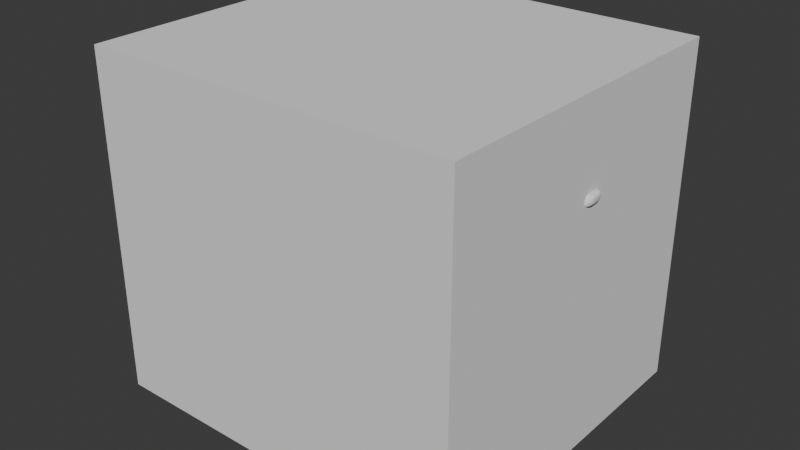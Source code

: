 # Source: basichumanoid_backup.blend  (saved by Blender 4.0.36; exported with 4.5.12 LTS)
import bpy
from mathutils import Matrix  # noqa: F401  (used for matrix-valued properties, if any)

bpy.ops.wm.read_factory_settings(use_empty=True)
scene = bpy.context.scene
scene.name = 'Scene'

# ---- collections
col_collection = bpy.data.collections.new('Collection'); scene.collection.children.link(col_collection)

# ---- materials (node trees are filled in below, after node groups)
mat_material = bpy.data.materials.new('Material')
mat_material.alpha_threshold = 0.0
mat_material.use_transparent_shadow = False
mat_material.roughness = 0.5
mat_material.line_color = (0.0, 0.0, 0.0, 1.0)

# ---- material node trees
mat_material.use_nodes = True; mat_material.node_tree.nodes.clear()
_N = mat_material.node_tree.nodes; _L = mat_material.node_tree.links
n0 = _N.new('ShaderNodeOutputMaterial'); n0.name = 'Material Output'; n0.location = (300, 300)
n1 = _N.new('ShaderNodeBsdfPrincipled'); n1.name = 'Principled BSDF'; n1.location = (10, 300)
n1.inputs[3].default_value = 1.45
_L.new(n1.outputs[0], n0.inputs[0])
n0.is_active_output = True

# ---- world
world_world = bpy.data.worlds.new('World'); scene.world = world_world
world_world.use_nodes = True; world_world.node_tree.nodes.clear()
_N = world_world.node_tree.nodes; _L = world_world.node_tree.links
n0 = _N.new('ShaderNodeOutputWorld'); n0.name = 'World Output'; n0.location = (300, 300)
n1 = _N.new('ShaderNodeBackground'); n1.name = 'Background'; n1.location = (10, 300)
n1.inputs[0].default_value = (0.05088, 0.05088, 0.05088, 1.0)
_L.new(n1.outputs[0], n0.inputs[0])
n0.is_active_output = True
world_world.color = (0.05088, 0.05088, 0.05088)
world_world.use_sun_shadow = False
world_world.sun_shadow_jitter_overblur = 0.0

# ---- meshes
me_cube = bpy.data.meshes.new('Cube')
me_cube.from_pydata([(0.09543, 0.1275, 1.561), (0.2212, 0.1864, 0.8269), (0.0954, -0.003872, 1.56), (0.2225, -0.03108, 0.8269), (0.0, -0.09479, 1.377), (0.0, 0.2863, 1.377), (0.2338, 0.01014, 1.38), (0.2337, 0.1533, 1.38), (0.002954, 0.1863, 0.7871), (0.0, -0.03298, 1.542), (0.002853, -0.03089, 0.7871), (0.0, 0.1932, 1.561), (0.01175, -0.03154, 0.6276), (0.2276, -0.03102, 0.6289), (0.2278, 0.1848, 0.6289), (0.01192, 0.184, 0.6276), (0.01718, -0.01072, 0.3346), (0.2338, -0.009657, 0.3364), (0.2338, 0.1688, 0.3364), (0.0172, 0.1674, 0.3346), (0.03589, -0.005144, 0.06052), (0.2138, -0.00511, 0.06113), (0.2138, 0.1667, 0.06113), (0.03593, 0.1664, 0.06052), (0.03345, -0.004736, 0.0117), (0.213, -0.004947, 0.01411), (0.213, 0.1669, 0.01411), (0.03357, 0.1668, 0.01376), (0.03254, -0.112, 0.06097), (0.2121, -0.1122, 0.06131), (0.03118, -0.1117, 0.01404), (0.2121, -0.1121, 0.01415), (0.6761, -0.02608, 1.533), (0.6761, -0.05132, 1.366), (0.6761, 0.151, 1.533), (0.6761, 0.156, 1.365), (1.13, -0.003872, 1.494), (1.13, -0.0224, 1.418), (1.13, 0.1261, 1.494), (1.13, 0.1297, 1.418), (0.09423, 0.1, 1.628), (0.09423, 0.05057, 1.627), (0.0, 0.1589, 1.626), (0.0, 0.03851, 1.624), (0.3865, 0.1292, 1.526), (0.4562, 0.133, 1.385), (0.4562, -0.02601, 1.385), (0.3864, -0.006648, 1.526), (0.9029, 0.1261, 1.494), (0.9029, 0.1297, 1.418), (0.9029, -0.003872, 1.494), (0.9029, -0.0224, 1.418), (0.2236, 0.2033, 1.098), (0.2251, -0.007455, 1.099), (0.0, 0.2505, 1.082), (0.0, -0.0865, 1.083), (0.03264, -0.004598, -0.009672), (0.2129, -0.004912, -0.009449), (0.2129, 0.1669, -0.009449), (0.03267, 0.167, -0.009672), (0.03075, -0.1167, -0.009476), (0.2121, -0.1172, -0.009445), (0.1509, 0.1811, 1.791), (0.1509, 0.02908, 1.79), (0.0, 0.2438, 1.793), (0.1509, 0.1617, 1.983), (0.1509, 0.03542, 1.983), (0.0, 0.2143, 2.003), (0.0, 0.004585, 2.002), (0.1507, -0.05856, 1.635), (0.0, -0.09559, 1.616), (0.1509, -0.06896, 1.79), (0.0, -0.106, 1.79), (0.1509, -0.05494, 1.983), (0.0, -0.09097, 2.002), (0.979, 0.1261, 1.494), (0.979, -0.003872, 1.494), (0.979, 0.1297, 1.418), (0.979, -0.0224, 1.418), (0.0, -0.07763, 1.469), (0.0, 0.2818, 1.469), (0.1703, -0.01313, 1.465), (0.1703, 0.1514, 1.456), (0.6761, -0.0387, 1.449), (0.6761, 0.1535, 1.449), (1.13, -0.01313, 1.472), (1.13, 0.1279, 1.472), (0.4213, -0.01633, 1.456), (0.4213, 0.1311, 1.455), (0.9029, -0.01313, 1.472), (0.9029, 0.1279, 1.472), (0.979, -0.01313, 1.472), (0.979, 0.1279, 1.472), (0.979, 0.1296, 1.415), (0.9029, 0.1296, 1.415), (0.979, -0.02252, 1.391), (0.9029, -0.02252, 1.391), (0.232, 0.1766, 0.4824), (0.01676, 0.1753, 0.4807), (0.01674, -0.02151, 0.4807), (0.2319, -0.02055, 0.4824), (0.09541, 0.06111, 1.56), (0.2024, 0.0817, 1.335), (0.2219, 0.07766, 0.8269), (0.00391, 0.07753, 0.7869), (0.229, 0.07668, 0.6287), (0.01412, 0.07582, 0.6272), (0.2349, 0.07936, 0.3362), (0.0194, 0.07798, 0.3342), (0.2141, 0.08075, 0.06105), (0.03861, 0.0802, 0.09017), (0.2131, 0.08095, 0.01408), (0.03397, 0.08098, 0.0116), (0.6761, 0.06245, 1.533), (0.6761, 0.05233, 1.366), (1.13, 0.06111, 1.494), (1.13, 0.05367, 1.418), (0.09423, 0.07501, 1.628), (0.3864, 0.06127, 1.526), (0.4562, 0.0535, 1.385), (0.9029, 0.05367, 1.418), (0.9029, 0.06111, 1.494), (0.2243, 0.09792, 1.099), (0.2129, 0.081, -0.009462), (0.03304, 0.08113, -0.009745), (0.1509, 0.1049, 1.791), (0.1509, 0.09706, 1.983), (0.0, 0.1083, 2.002), (0.979, 0.05367, 1.418), (0.979, 0.06111, 1.494), (1.13, 0.05739, 1.472), (0.9029, 0.05355, 1.389), (0.979, 0.05355, 1.389), (0.2334, 0.07778, 0.4822), (0.0194, 0.07646, 0.4802), (0.979, -0.0231, 1.374), (0.9029, -0.0231, 1.374), (0.9029, 0.05297, 1.372), (0.979, 0.05297, 1.372), (0.05707, -0.2808, 0.06135), (0.1847, -0.2813, 0.06135), (0.05707, -0.2808, 0.01415), (0.1847, -0.2813, 0.01415), (0.03093, -0.1122, 0.001226), (0.2121, -0.1127, 0.001295), (0.2129, 0.08111, -0.006909), (0.2129, 0.1669, -0.01051), (0.03264, 0.167, -0.01072), (0.03314, 0.08122, -0.007202), (0.03286, -0.004374, -0.003535), (0.2121, -0.1167, 0.001464), (0.2129, -0.004657, -0.003277), (0.03089, -0.1162, 0.001403), (0.05707, -0.281, 0.00842), (0.1847, -0.2815, 0.008427), (0.5313, 0.1401, 1.529), (0.5661, -0.03867, 1.375), (0.5661, 0.1445, 1.375), (0.5313, -0.01636, 1.529), (0.5487, -0.02752, 1.452), (0.5487, 0.1423, 1.452), (0.5313, 0.06186, 1.529), (0.5661, 0.05291, 1.375), (0.2129, 0.07988, -0.03577), (0.2129, 0.1657, -0.03938), (0.03266, 0.1657, -0.03958), (0.03316, 0.08, -0.03607), (0.03288, -0.005601, -0.0324), (0.2121, -0.1179, -0.0274), (0.2129, -0.005883, -0.03214), (0.03092, -0.1175, -0.02746), (0.03095, -0.1135, -0.02764), (0.2121, -0.1139, -0.02757), (0.05709, -0.2822, -0.02044), (0.1847, -0.2827, -0.02044)], [], [(122, 102, 6, 53), (53, 6, 4, 55), (103, 3, 13, 105), (160, 155, 34, 84), (80, 11, 0, 82), (54, 5, 7, 52), (81, 2, 9, 79), (101, 0, 40, 117), (98, 97, 18, 19), (8, 1, 14, 15), (3, 10, 12, 13), (104, 8, 15, 106), (17, 16, 20, 21), (100, 99, 16, 17), (134, 98, 19, 108), (133, 100, 17, 107), (23, 22, 26, 27), (108, 19, 23, 110), (107, 17, 21, 109), (19, 18, 22, 23), (30, 24, 56, 60), (25, 21, 29, 31), (110, 23, 27, 112), (109, 21, 25, 111), (28, 30, 141, 139), (21, 20, 28, 29), (20, 24, 30, 28), (111, 25, 57, 123), (92, 75, 38, 86), (159, 156, 33, 83), (162, 157, 35, 114), (161, 158, 32, 113), (130, 115, 36, 85), (129, 76, 36, 115), (128, 77, 39, 116), (91, 78, 37, 85), (0, 11, 42, 40), (9, 2, 41, 43), (101, 2, 47, 118), (102, 7, 45, 119), (81, 6, 46, 87), (82, 0, 44, 88), (83, 33, 51, 89), (114, 35, 49, 120), (113, 32, 50, 121), (84, 34, 48, 90), (8, 54, 52, 1), (3, 53, 55, 10), (103, 122, 53, 3), (25, 31, 61, 57), (27, 26, 58, 59), (112, 27, 59, 124), (40, 42, 64, 62), (66, 68, 74, 73), (117, 40, 62, 125), (126, 127, 68, 66), (125, 62, 65, 126), (62, 64, 67, 65), (72, 71, 73, 74), (70, 69, 71, 72), (41, 63, 71, 69), (43, 41, 69, 70), (63, 66, 73, 71), (89, 51, 78, 91), (120, 49, 94, 131), (121, 50, 76, 129), (90, 48, 75, 92), (49, 90, 92, 77), (50, 89, 91, 76), (35, 84, 90, 49), (32, 83, 89, 50), (7, 82, 88, 45), (2, 81, 87, 47), (76, 91, 85, 36), (116, 130, 85, 37), (158, 159, 83, 32), (77, 92, 86, 39), (6, 81, 79, 4), (5, 80, 82, 7), (157, 160, 84, 35), (131, 94, 93, 132), (128, 78, 95, 132), (78, 51, 96, 95), (49, 77, 93, 94), (105, 13, 100, 133), (106, 15, 98, 134), (13, 12, 99, 100), (15, 14, 97, 98), (12, 106, 134, 99), (14, 105, 133, 97), (77, 128, 132, 93), (96, 131, 137, 136), (39, 86, 130, 116), (48, 121, 129, 75), (51, 120, 131, 96), (63, 125, 126, 66), (65, 67, 127, 126), (41, 117, 125, 63), (24, 112, 124, 56), (1, 52, 122, 103), (34, 113, 121, 48), (33, 114, 120, 51), (6, 102, 119, 46), (0, 101, 118, 44), (78, 128, 116, 37), (75, 129, 115, 38), (86, 38, 115, 130), (155, 161, 113, 34), (156, 162, 114, 33), (26, 111, 123, 58), (22, 109, 111, 26), (20, 110, 112, 24), (18, 107, 109, 22), (16, 108, 110, 20), (97, 133, 107, 18), (99, 134, 108, 16), (10, 104, 106, 12), (2, 101, 117, 41), (1, 103, 105, 14), (52, 7, 102, 122), (136, 137, 138, 135), (132, 95, 135, 138), (95, 96, 136, 135), (131, 132, 138, 137), (140, 139, 141, 142), (29, 28, 139, 140), (31, 29, 140, 142), (124, 59, 147, 148), (61, 31, 144, 150), (56, 124, 148, 149), (31, 142, 154, 144), (141, 30, 143, 153), (57, 61, 150, 151), (142, 141, 153, 154), (58, 123, 145, 146), (30, 60, 152, 143), (60, 56, 149, 152), (123, 57, 151, 145), (59, 58, 146, 147), (46, 119, 162, 156), (44, 118, 161, 155), (45, 88, 160, 157), (47, 87, 159, 158), (118, 47, 158, 161), (119, 45, 157, 162), (87, 46, 156, 159), (88, 44, 155, 160), (143, 152, 170, 171), (163, 169, 168, 172, 174, 173, 171, 170, 167, 166, 165, 164), (149, 148, 166, 167), (154, 153, 173, 174), (150, 144, 172, 168), (151, 150, 168, 169), (153, 143, 171, 173), (146, 145, 163, 164), (145, 151, 169, 163), (152, 149, 167, 170), (144, 154, 174, 172), (147, 146, 164, 165), (148, 147, 165, 166)])
_uv = me_cube.uv_layers.new(name='UVMap')
_uv.uv.foreach_set('vector', [0.4375, 0.625, 0.5, 0.625, 0.5, 0.75, 0.4375, 0.75, 0.4375, 0.75, 0.5, 0.75, 0.5, 0.875, 0.4375, 0.875, 0.375, 0.625, 0.375, 0.75, 0.375, 0.75, 0.375, 0.625, 0.5625, 0.5, 0.625, 0.5, 0.625, 0.5, 0.5625, 0.5, 0.5625, 0.375, 0.625, 0.375, 0.625, 0.5, 0.5625, 0.5, 0.4375, 0.375, 0.5, 0.375, 0.5, 0.5, 0.4375, 0.5, 0.5625, 0.75, 0.625, 0.75, 0.625, 0.875, 0.5625, 0.875, 0.625, 0.625, 0.625, 0.5, 0.625, 0.5, 0.625, 0.625, 0.375, 0.375, 0.375, 0.5, 0.375, 0.5, 0.375, 0.375, 0.375, 0.375, 0.375, 0.5, 0.375, 0.5, 0.375, 0.375, 0.375, 0.75, 0.375, 0.875, 0.375, 0.875, 0.375, 0.75, 0.0, 0.0, 0.0, 0.0, 0.0, 0.0, 0.0, 0.0, 0.375, 0.75, 0.375, 0.875, 0.375, 0.875, 0.375, 0.75, 0.375, 0.75, 0.375, 0.875, 0.375, 0.875, 0.375, 0.75, 0.0, 0.0, 0.0, 0.0, 0.0, 0.0, 0.0, 0.0, 0.375, 0.625, 0.375, 0.75, 0.375, 0.75, 0.375, 0.625, 0.375, 0.375, 0.375, 0.5, 0.375, 0.5, 0.375, 0.375, 0.0, 0.0, 0.0, 0.0, 0.0, 0.0, 0.0, 0.0, 0.375, 0.625, 0.375, 0.75, 0.375, 0.75, 0.375, 0.625, 0.375, 0.375, 0.375, 0.5, 0.375, 0.5, 0.375, 0.375, 0.0, 0.0, 0.0, 0.0, 0.0, 0.0, 0.0, 0.0, 0.375, 0.75, 0.375, 0.75, 0.375, 0.75, 0.375, 0.75, 0.0, 0.0, 0.0, 0.0, 0.0, 0.0, 0.0, 0.0, 0.375, 0.625, 0.375, 0.75, 0.375, 0.75, 0.375, 0.625, 0.0, 0.0, 0.0, 0.0, 0.0, 0.0, 0.0, 0.0, 0.375, 0.75, 0.375, 0.875, 0.375, 0.875, 0.375, 0.75, 0.0, 0.0, 0.0, 0.0, 0.0, 0.0, 0.0, 0.0, 0.375, 0.625, 0.375, 0.75, 0.375, 0.75, 0.375, 0.625, 0.5625, 0.5, 0.625, 0.5, 0.625, 0.5, 0.5625, 0.5, 0.5625, 0.75, 0.5, 0.75, 0.5, 0.75, 0.5625, 0.75, 0.5, 0.625, 0.5, 0.5, 0.5, 0.5, 0.5, 0.625, 0.625, 0.625, 0.625, 0.75, 0.625, 0.75, 0.625, 0.625, 0.5625, 0.625, 0.625, 0.625, 0.625, 0.75, 0.5625, 0.75, 0.625, 0.625, 0.625, 0.75, 0.625, 0.75, 0.625, 0.625, 0.5, 0.625, 0.5, 0.5, 0.5, 0.5, 0.5, 0.625, 0.5625, 0.75, 0.5, 0.75, 0.5, 0.75, 0.5625, 0.75, 0.625, 0.5, 0.625, 0.375, 0.625, 0.375, 0.625, 0.5, 0.625, 0.875, 0.625, 0.75, 0.625, 0.75, 0.625, 0.875, 0.625, 0.625, 0.625, 0.75, 0.625, 0.75, 0.625, 0.625, 0.5, 0.625, 0.5, 0.5, 0.5, 0.5, 0.5, 0.625, 0.5625, 0.75, 0.5, 0.75, 0.5, 0.75, 0.5625, 0.75, 0.5625, 0.5, 0.625, 0.5, 0.625, 0.5, 0.5625, 0.5, 0.5625, 0.75, 0.5, 0.75, 0.5, 0.75, 0.5625, 0.75, 0.5, 0.625, 0.5, 0.5, 0.5, 0.5, 0.5, 0.625, 0.625, 0.625, 0.625, 0.75, 0.625, 0.75, 0.625, 0.625, 0.5625, 0.5, 0.625, 0.5, 0.625, 0.5, 0.5625, 0.5, 0.375, 0.375, 0.4375, 0.375, 0.4375, 0.5, 0.375, 0.5, 0.375, 0.75, 0.4375, 0.75, 0.4375, 0.875, 0.375, 0.875, 0.375, 0.625, 0.4375, 0.625, 0.4375, 0.75, 0.375, 0.75, 0.375, 0.75, 0.375, 0.75, 0.375, 0.75, 0.375, 0.75, 0.375, 0.375, 0.375, 0.5, 0.375, 0.5, 0.375, 0.375, 0.0, 0.0, 0.0, 0.0, 0.0, 0.0, 0.0, 0.0, 0.625, 0.5, 0.625, 0.375, 0.625, 0.375, 0.625, 0.5, 0.625, 0.75, 0.75, 0.75, 0.75, 0.75, 0.625, 0.75, 0.625, 0.625, 0.625, 0.5, 0.625, 0.5, 0.625, 0.625, 0.625, 0.625, 0.75, 0.625, 0.75, 0.75, 0.625, 0.75, 0.625, 0.625, 0.625, 0.5, 0.625, 0.5, 0.625, 0.625, 0.625, 0.5, 0.625, 0.375, 0.625, 0.375, 0.625, 0.5, 0.625, 0.875, 0.625, 0.75, 0.625, 0.75, 0.625, 0.875, 0.625, 0.875, 0.625, 0.75, 0.625, 0.75, 0.625, 0.875, 0.625, 0.75, 0.625, 0.75, 0.625, 0.75, 0.625, 0.75, 0.625, 0.875, 0.625, 0.75, 0.625, 0.75, 0.625, 0.875, 0.625, 0.75, 0.625, 0.75, 0.625, 0.75, 0.625, 0.75, 0.5625, 0.75, 0.5, 0.75, 0.5, 0.75, 0.5625, 0.75, 0.5, 0.625, 0.5, 0.5, 0.5, 0.5, 0.5, 0.625, 0.625, 0.625, 0.625, 0.75, 0.625, 0.75, 0.625, 0.625, 0.5625, 0.5, 0.625, 0.5, 0.625, 0.5, 0.5625, 0.5, 0.5, 0.5, 0.5625, 0.5, 0.5625, 0.5, 0.5, 0.5, 0.625, 0.75, 0.5625, 0.75, 0.5625, 0.75, 0.625, 0.75, 0.5, 0.5, 0.5625, 0.5, 0.5625, 0.5, 0.5, 0.5, 0.625, 0.75, 0.5625, 0.75, 0.5625, 0.75, 0.625, 0.75, 0.5, 0.5, 0.5625, 0.5, 0.5625, 0.5, 0.5, 0.5, 0.625, 0.75, 0.5625, 0.75, 0.5625, 0.75, 0.625, 0.75, 0.625, 0.75, 0.5625, 0.75, 0.5625, 0.75, 0.625, 0.75, 0.5, 0.625, 0.5625, 0.625, 0.5625, 0.75, 0.5, 0.75, 0.625, 0.75, 0.5625, 0.75, 0.5625, 0.75, 0.625, 0.75, 0.5, 0.5, 0.5625, 0.5, 0.5625, 0.5, 0.5, 0.5, 0.5, 0.75, 0.5625, 0.75, 0.5625, 0.875, 0.5, 0.875, 0.5, 0.375, 0.5625, 0.375, 0.5625, 0.5, 0.5, 0.5, 0.5, 0.5, 0.5625, 0.5, 0.5625, 0.5, 0.5, 0.5, 0.5, 0.625, 0.5, 0.5, 0.5, 0.5, 0.5, 0.625, 0.5, 0.625, 0.5, 0.75, 0.5, 0.75, 0.5, 0.625, 0.5, 0.75, 0.5, 0.75, 0.5, 0.75, 0.5, 0.75, 0.5, 0.5, 0.5, 0.5, 0.5, 0.5, 0.5, 0.5, 0.375, 0.625, 0.375, 0.75, 0.375, 0.75, 0.375, 0.625, 0.0, 0.0, 0.0, 0.0, 0.0, 0.0, 0.0, 0.0, 0.375, 0.75, 0.375, 0.875, 0.375, 0.875, 0.375, 0.75, 0.375, 0.375, 0.375, 0.5, 0.375, 0.5, 0.375, 0.375, 0.0, 0.0, 0.0, 0.0, 0.0, 0.0, 0.0, 0.0, 0.375, 0.5, 0.375, 0.625, 0.375, 0.625, 0.375, 0.5, 0.5, 0.5, 0.5, 0.625, 0.5, 0.625, 0.5, 0.5, 0.5, 0.75, 0.5, 0.625, 0.5, 0.625, 0.5, 0.75, 0.5, 0.5, 0.5625, 0.5, 0.5625, 0.625, 0.5, 0.625, 0.625, 0.5, 0.625, 0.625, 0.625, 0.625, 0.625, 0.5, 0.5, 0.75, 0.5, 0.625, 0.5, 0.625, 0.5, 0.75, 0.625, 0.75, 0.625, 0.625, 0.625, 0.625, 0.625, 0.75, 0.625, 0.5, 0.75, 0.5, 0.75, 0.625, 0.625, 0.625, 0.625, 0.75, 0.625, 0.625, 0.625, 0.625, 0.625, 0.75, 0.0, 0.0, 0.0, 0.0, 0.0, 0.0, 0.0, 0.0, 0.375, 0.5, 0.4375, 0.5, 0.4375, 0.625, 0.375, 0.625, 0.625, 0.5, 0.625, 0.625, 0.625, 0.625, 0.625, 0.5, 0.5, 0.75, 0.5, 0.625, 0.5, 0.625, 0.5, 0.75, 0.5, 0.75, 0.5, 0.625, 0.5, 0.625, 0.5, 0.75, 0.625, 0.5, 0.625, 0.625, 0.625, 0.625, 0.625, 0.5, 0.5, 0.75, 0.5, 0.625, 0.5, 0.625, 0.5, 0.75, 0.625, 0.5, 0.625, 0.625, 0.625, 0.625, 0.625, 0.5, 0.5625, 0.5, 0.625, 0.5, 0.625, 0.625, 0.5625, 0.625, 0.625, 0.5, 0.625, 0.625, 0.625, 0.625, 0.625, 0.5, 0.5, 0.75, 0.5, 0.625, 0.5, 0.625, 0.5, 0.75, 0.375, 0.5, 0.375, 0.625, 0.375, 0.625, 0.375, 0.5, 0.375, 0.5, 0.375, 0.625, 0.375, 0.625, 0.375, 0.5, 0.0, 0.0, 0.0, 0.0, 0.0, 0.0, 0.0, 0.0, 0.375, 0.5, 0.375, 0.625, 0.375, 0.625, 0.375, 0.5, 0.0, 0.0, 0.0, 0.0, 0.0, 0.0, 0.0, 0.0, 0.375, 0.5, 0.375, 0.625, 0.375, 0.625, 0.375, 0.5, 0.0, 0.0, 0.0, 0.0, 0.0, 0.0, 0.0, 0.0, 0.0, 0.0, 0.0, 0.0, 0.0, 0.0, 0.0, 0.0, 0.625, 0.75, 0.625, 0.625, 0.625, 0.625, 0.625, 0.75, 0.375, 0.5, 0.375, 0.625, 0.375, 0.625, 0.375, 0.5, 0.4375, 0.5, 0.5, 0.5, 0.5, 0.625, 0.4375, 0.625, 0.5, 0.75, 0.5, 0.625, 0.5, 0.625, 0.5, 0.75, 0.5, 0.625, 0.5, 0.75, 0.5, 0.75, 0.5, 0.625, 0.5, 0.75, 0.5, 0.75, 0.5, 0.75, 0.5, 0.75, 0.5, 0.625, 0.5, 0.625, 0.5, 0.625, 0.5, 0.625, 0.375, 0.75, 0.375, 0.875, 0.375, 0.875, 0.375, 0.75, 0.375, 0.75, 0.375, 0.875, 0.375, 0.875, 0.375, 0.75, 0.375, 0.75, 0.375, 0.75, 0.375, 0.75, 0.375, 0.75, 0.0, 0.0, 0.0, 0.0, 0.0, 0.0, 0.0, 0.0, 0.375, 0.75, 0.375, 0.75, 0.375, 0.75, 0.375, 0.75, 0.0, 0.0, 0.0, 0.0, 0.0, 0.0, 0.0, 0.0, 0.375, 0.75, 0.375, 0.75, 0.375, 0.75, 0.375, 0.75, 0.0, 0.0, 0.0, 0.0, 0.0, 0.0, 0.0, 0.0, 0.375, 0.75, 0.375, 0.75, 0.375, 0.75, 0.375, 0.75, 0.375, 0.75, 0.375, 0.875, 0.375, 0.875, 0.375, 0.75, 0.375, 0.5, 0.375, 0.625, 0.375, 0.625, 0.375, 0.5, 0.0, 0.0, 0.0, 0.0, 0.0, 0.0, 0.0, 0.0, 0.0, 0.0, 0.0, 0.0, 0.0, 0.0, 0.0, 0.0, 0.375, 0.625, 0.375, 0.75, 0.375, 0.75, 0.375, 0.625, 0.375, 0.375, 0.375, 0.5, 0.375, 0.5, 0.375, 0.375, 0.5, 0.75, 0.5, 0.625, 0.5, 0.625, 0.5, 0.75, 0.625, 0.5, 0.625, 0.625, 0.625, 0.625, 0.625, 0.5, 0.5, 0.5, 0.5625, 0.5, 0.5625, 0.5, 0.5, 0.5, 0.625, 0.75, 0.5625, 0.75, 0.5625, 0.75, 0.625, 0.75, 0.625, 0.625, 0.625, 0.75, 0.625, 0.75, 0.625, 0.625, 0.5, 0.625, 0.5, 0.5, 0.5, 0.5, 0.5, 0.625, 0.5625, 0.75, 0.5, 0.75, 0.5, 0.75, 0.5625, 0.75, 0.5625, 0.5, 0.625, 0.5, 0.625, 0.5, 0.5625, 0.5, 0.0, 0.0, 0.0, 0.0, 0.0, 0.0, 0.0, 0.0, 0.375, 0.625, 0.375, 0.75, 0.375, 0.75, 0.375, 0.75, 0.375, 0.75, 0.375, 0.875, 0.0, 0.0, 0.0, 0.0, 0.0, 0.0, 0.0, 0.0, 0.0, 0.0, 0.375, 0.5, 0.0, 0.0, 0.0, 0.0, 0.0, 0.0, 0.0, 0.0, 0.375, 0.75, 0.375, 0.875, 0.375, 0.875, 0.375, 0.75, 0.375, 0.75, 0.375, 0.75, 0.375, 0.75, 0.375, 0.75, 0.375, 0.75, 0.375, 0.75, 0.375, 0.75, 0.375, 0.75, 0.0, 0.0, 0.0, 0.0, 0.0, 0.0, 0.0, 0.0, 0.375, 0.5, 0.375, 0.625, 0.375, 0.625, 0.375, 0.5, 0.375, 0.625, 0.375, 0.75, 0.375, 0.75, 0.375, 0.625, 0.0, 0.0, 0.0, 0.0, 0.0, 0.0, 0.0, 0.0, 0.375, 0.75, 0.375, 0.75, 0.375, 0.75, 0.375, 0.75, 0.375, 0.375, 0.375, 0.5, 0.375, 0.5, 0.375, 0.375, 0.0, 0.0, 0.0, 0.0, 0.0, 0.0, 0.0, 0.0])
me_cube.materials.append(mat_material)
me_cube.use_mirror_vertex_groups = False
me_cube.update()
me_cube_001 = bpy.data.meshes.new('Cube.001')
me_cube_001.from_pydata([(-1.0, -1.0, -1.0), (-1.0, -1.0, 1.0), (-1.0, 1.0, -1.0), (-1.0, 1.0, 1.0), (1.0, -1.0, -1.0), (1.0, -1.0, 1.0), (1.0, 1.0, -1.0), (1.0, 1.0, 1.0)], [], [(0, 1, 3, 2), (2, 3, 7, 6), (6, 7, 5, 4), (4, 5, 1, 0), (2, 6, 4, 0), (7, 3, 1, 5)])
_uv = me_cube_001.uv_layers.new(name='UVMap')
_uv.uv.foreach_set('vector', [0.375, 0.0, 0.625, 0.0, 0.625, 0.25, 0.375, 0.25, 0.375, 0.25, 0.625, 0.25, 0.625, 0.5, 0.375, 0.5, 0.375, 0.5, 0.625, 0.5, 0.625, 0.75, 0.375, 0.75, 0.375, 0.75, 0.625, 0.75, 0.625, 1.0, 0.375, 1.0, 0.125, 0.5, 0.375, 0.5, 0.375, 0.75, 0.125, 0.75, 0.625, 0.5, 0.875, 0.5, 0.875, 0.75, 0.625, 0.75])
me_cube_001.update()

# ---- objects
ob_cube = bpy.data.objects.new('Cube', me_cube)
ob_cube_001 = bpy.data.objects.new('Cube.001', me_cube_001)

# ---- transforms, parenting, visibility, modifiers, constraints
ob_cube.location = (0.0, 0.0, 0.0)
ob_cube.lock_rotations_4d = False
ob_cube.empty_display_type = 'ARROWS'
ob_cube.lineart.crease_threshold = 0.0
_m = ob_cube.modifiers.new('Mirror', 'MIRROR')
_m.merge_threshold = 0.01
_m = ob_cube.modifiers.new('Subdivision', 'SUBSURF')
ob_cube_001.location = (0.0, 0.0, 1.0)
ob_cube_001.scale = (1.1, 1.0, 1.0)

# ---- collection membership
col_collection.objects.link(ob_cube)
col_collection.objects.link(ob_cube_001)

# ---- scene / render settings (as saved in the file)
scene.frame_start = 1; scene.frame_end = 250; scene.frame_set(1)
scene.render.engine = 'BLENDER_EEVEE_NEXT'
scene.cycles.sampling_pattern = 'TABULATED_SOBOL'
bpy.context.view_layer.update()

# ---- added for rendering (the .blend has no active camera and no usable light): camera, sun
cam_auto = bpy.data.cameras.new('AutoCamera')
cam_auto.lens = 50.0
cam_auto.sensor_width = 36.0
cam_auto.clip_end = 1000.0
ob_auto_camera = bpy.data.objects.new('AutoCamera', cam_auto)
scene.collection.objects.link(ob_auto_camera)
ob_auto_camera.location = (3.37106, -4.04528, 3.67834)
ob_auto_camera.rotation_euler = (1.09748, -7.21219e-08, 0.694738)
scene.camera = ob_auto_camera
light_auto_sun = bpy.data.lights.new('AutoSun', 'SUN')
light_auto_sun.energy = 3.0
light_auto_sun.angle = 0.0523599
ob_auto_sun = bpy.data.objects.new('AutoSun', light_auto_sun)
scene.collection.objects.link(ob_auto_sun)
ob_auto_sun.rotation_euler = (0.872665, 0.174533, 0.523599)
bpy.context.view_layer.update()
